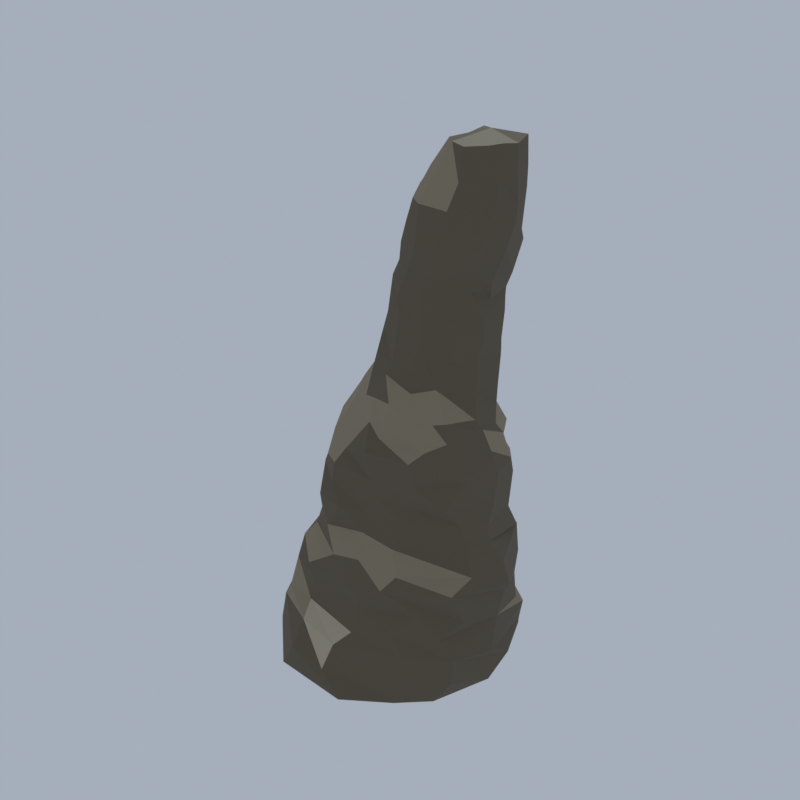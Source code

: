 # Source: F07_02_rock_formation_02.blend  (saved by Blender 5.2.45; exported with 4.5.12 LTS)
import bpy
from mathutils import Matrix  # noqa: F401  (used for matrix-valued properties, if any)

bpy.ops.wm.read_factory_settings(use_empty=True)
scene = bpy.context.scene
scene.name = 'Scene'

# ---- collections
col_collection = bpy.data.collections.new('Collection'); scene.collection.children.link(col_collection)

# ---- materials (node trees are filled in below, after node groups)
mat_wx2_rock_rock = bpy.data.materials.new('wx2_rock|Rock')
mat_wx2_rock_rock.diffuse_color = (0.1573, 0.1701, 0.1975, 1.0)
mat_wx2_kelp_grass = bpy.data.materials.new('wx2_kelp|Grass')
mat_wx2_kelp_grass.diffuse_color = (0.04145, 0.05112, 0.02776, 1.0)
mat_wx2_tan_dk_rock = bpy.data.materials.new('wx2_tan_dk|Rock')
mat_wx2_tan_dk_rock.diffuse_color = (0.139, 0.1113, 0.07383, 1.0)
mat_wx2_tan_lt_rock = bpy.data.materials.new('wx2_tan_lt|Rock')
mat_wx2_tan_lt_rock.diffuse_color = (0.4762, 0.4098, 0.2932, 1.0)
mat_wx2_tan_rock = bpy.data.materials.new('wx2_tan|Rock')
mat_wx2_tan_rock.diffuse_color = (0.2932, 0.2428, 0.1636, 1.0)

# ---- material node trees
mat_wx2_rock_rock.use_nodes = True; mat_wx2_rock_rock.node_tree.nodes.clear()
_N = mat_wx2_rock_rock.node_tree.nodes; _L = mat_wx2_rock_rock.node_tree.links
n0 = _N.new('ShaderNodeBsdfPrincipled'); n0.name = 'Principled BSDF'; n0.location = (-200, 100)
n0.inputs[0].default_value = (0.1573, 0.1701, 0.1975, 1.0)
n0.inputs[2].default_value = 0.94
n0.inputs[10].default_value = 0.005
n1 = _N.new('ShaderNodeOutputMaterial'); n1.name = 'Material Output'; n1.location = (200, 100)
_L.new(n0.outputs[0], n1.inputs[0])
n1.is_active_output = True
mat_wx2_kelp_grass.use_nodes = True; mat_wx2_kelp_grass.node_tree.nodes.clear()
_N = mat_wx2_kelp_grass.node_tree.nodes; _L = mat_wx2_kelp_grass.node_tree.links
n0 = _N.new('ShaderNodeBsdfPrincipled'); n0.name = 'Principled BSDF'; n0.location = (-200, 100)
n0.inputs[0].default_value = (0.04145, 0.05112, 0.02776, 1.0)
n0.inputs[2].default_value = 1.0
n0.inputs[10].default_value = 0.005
n1 = _N.new('ShaderNodeOutputMaterial'); n1.name = 'Material Output'; n1.location = (200, 100)
_L.new(n0.outputs[0], n1.inputs[0])
n1.is_active_output = True
mat_wx2_tan_dk_rock.use_nodes = True; mat_wx2_tan_dk_rock.node_tree.nodes.clear()
_N = mat_wx2_tan_dk_rock.node_tree.nodes; _L = mat_wx2_tan_dk_rock.node_tree.links
n0 = _N.new('ShaderNodeBsdfPrincipled'); n0.name = 'Principled BSDF'; n0.location = (-200, 100)
n0.inputs[0].default_value = (0.139, 0.1113, 0.07383, 1.0)
n0.inputs[2].default_value = 0.95
n0.inputs[10].default_value = 0.005
n1 = _N.new('ShaderNodeOutputMaterial'); n1.name = 'Material Output'; n1.location = (200, 100)
_L.new(n0.outputs[0], n1.inputs[0])
n1.is_active_output = True
mat_wx2_tan_lt_rock.use_nodes = True; mat_wx2_tan_lt_rock.node_tree.nodes.clear()
_N = mat_wx2_tan_lt_rock.node_tree.nodes; _L = mat_wx2_tan_lt_rock.node_tree.links
n0 = _N.new('ShaderNodeBsdfPrincipled'); n0.name = 'Principled BSDF'; n0.location = (-200, 100)
n0.inputs[0].default_value = (0.4762, 0.4098, 0.2932, 1.0)
n0.inputs[2].default_value = 0.92
n0.inputs[10].default_value = 0.005
n1 = _N.new('ShaderNodeOutputMaterial'); n1.name = 'Material Output'; n1.location = (200, 100)
_L.new(n0.outputs[0], n1.inputs[0])
n1.is_active_output = True
mat_wx2_tan_rock.use_nodes = True; mat_wx2_tan_rock.node_tree.nodes.clear()
_N = mat_wx2_tan_rock.node_tree.nodes; _L = mat_wx2_tan_rock.node_tree.links
n0 = _N.new('ShaderNodeBsdfPrincipled'); n0.name = 'Principled BSDF'; n0.location = (-200, 100)
n0.inputs[0].default_value = (0.2932, 0.2428, 0.1636, 1.0)
n0.inputs[2].default_value = 0.94
n0.inputs[10].default_value = 0.005
n1 = _N.new('ShaderNodeOutputMaterial'); n1.name = 'Material Output'; n1.location = (200, 100)
_L.new(n0.outputs[0], n1.inputs[0])
n1.is_active_output = True

# ---- world
world_world = bpy.data.worlds.new('World'); scene.world = world_world
world_world.use_nodes = True; world_world.node_tree.nodes.clear()
_N = world_world.node_tree.nodes; _L = world_world.node_tree.links
n0 = _N.new('ShaderNodeOutputWorld'); n0.name = 'World Output'; n0.location = (200, 100)
n1 = _N.new('ShaderNodeBackground'); n1.name = 'Background'; n1.location = (-200, 100)
n1.inputs[0].default_value = (0.42, 0.47, 0.55, 1.0)
n1.inputs[1].default_value = 0.9
_L.new(n1.outputs[0], n0.inputs[0])
n0.is_active_output = True
world_world.color = (0.05088, 0.05088, 0.05088)
world_world.sun_shadow_jitter_overblur = 0.0

# ---- meshes
me_rock_spire_02 = bpy.data.meshes.new('rock_spire_02')
me_rock_spire_02.from_pydata([(9.619, -0.5746, 0.1894), (8.061, 5.818, 1.076), (6.272, 7.023, 0.7172), (2.077, 9.274, 0.07555), (-3.79, 9.473, 0.8195), (-7.766, 8.045, 0.208), (-10.38, 1.348, 0.3094), (-10.22, -2.477, 0.4787), (-8.259, -5.8, 0.0), (-4.192, -9.72, 0.3806), (1.948, -9.87, 0.04446), (5.677, -7.573, 0.2422), (7.869, -5.425, 0.1984), (9.985, 1.499, 1.821), (8.782, 4.753, 2.734), (6.184, 7.089, 1.957), (1.86, 8.844, 2.571), (-1.874, 9.87, 1.957), (-8.053, 6.019, 2.444), (-9.716, 0.9808, 2.658), (-9.126, -3.399, 2.551), (-7.156, -6.77, 1.757), (-2.907, -9.838, 2.72), (0.07679, -9.667, 1.92), (6.192, -6.927, 2.387), (8.927, -4.72, 2.011), (10.05, -0.9955, 3.497), (9.044, 4.783, 4.511), (5.938, 7.288, 4.236), (0.7487, 8.869, 4.49), (-1.685, 9.457, 4.024), (-6.796, 7.168, 4.265), (-8.929, 4.376, 3.897), (-9.03, -1.807, 3.574), (-6.763, -6.577, 4.268), (-2.811, -8.562, 4.69), (0.7344, -8.989, 4.234), (5.894, -6.924, 4.41), (9.014, -4.367, 4.037), (9.65, 0.1997, 6.045), (8.893, 3.891, 5.319), (5.722, 6.118, 5.925), (1.8, 8.558, 6.427), (-1.58, 9.162, 6.082), (-5.878, 7.981, 5.268), (-9.187, 1.331, 6.334), (-9.11, -0.873, 5.471), (-6.025, -6.682, 5.427), (-3.263, -7.196, 5.689), (1.823, -8.057, 5.433), (4.864, -7.012, 6.14), (8.065, -5.077, 6.005), (9.809, 0.8494, 8.113), (8.819, 3.62, 7.842), (5.566, 6.296, 7.583), (0.4187, 8.442, 7.91), (-2.71, 8.274, 7.323), (-6.284, 5.655, 7.523), (-8.163, 0.8859, 7.549), (-7.761, -2.869, 7.183), (-6.121, -5.569, 7.677), (-2.967, -7.019, 8.067), (2.088, -7.553, 7.632), (6.432, -5.764, 7.847), (9.152, -3.407, 7.232), (10.38, 0.6154, 9.095), (8.219, 4.911, 9.033), (4.811, 7.138, 8.945), (1.082, 7.521, 9.413), (-1.14, 8.255, 9.458), (-4.451, 6.467, 9.633), (-7.18, 2.226, 9.247), (-7.652, -0.724, 9.211), (-6.254, -4.601, 9.282), (-3.426, -7.074, 9.045), (2.106, -7.653, 8.733), (4.049, -7.192, 9.873), (8.648, -4.468, 9.927), (9.998, 0.1714, 11.29), (7.842, 5.064, 11.42), (5.759, 6.041, 11.25), (2.074, 7.533, 11.05), (-1.348, 7.543, 11.64), (-4.317, 5.617, 11.63), (-6.658, 1.228, 11.16), (-6.173, -0.3335, 11.05), (-4.986, -4.41, 10.85), (-0.902, -6.871, 10.83), (1.643, -6.871, 11.46), (4.904, -6.396, 11.09), (9.103, -2.603, 10.88), (9.301, -0.8677, 13.29), (8.669, 3.795, 12.29), (4.63, 7.014, 12.41), (0.6829, 7.729, 13.06), (-1.595, 7.701, 12.65), (-3.877, 5.802, 12.46), (-5.613, 2.213, 12.57), (-5.536, -1.496, 12.63), (-3.893, -4.873, 12.97), (-2.444, -5.855, 12.43), (1.132, -5.855, 13.21), (4.044, -5.732, 12.83), (8.479, -2.283, 13.41), (9.047, -0.7504, 14.5), (8.305, 3.03, 14.15), (5.745, 6.991, 14.58), (2.909, 7.929, 14.24), (-0.6657, 7.547, 14.87), (-3.611, 5.279, 14.27), (-5.44, 1.663, 14.22), (-5.818, -1.473, 13.99), (-3.578, -5.378, 14.58), (-0.7852, -6.237, 14.85), (1.381, -5.489, 14.87), (4.689, -5.097, 14.77), (8.042, -2.813, 15.12), (8.919, 0.09459, 15.89), (7.808, 4.182, 16.56), (5.699, 6.799, 16.63), (0.9371, 7.952, 15.98), (-1.092, 7.156, 16.09), (-3.955, 4.18, 16.67), (-4.87, 2.709, 15.75), (-5.074, -1.484, 16.57), (-4.121, -4.074, 16.82), (-1.882, -5.774, 16.6), (2.177, -5.275, 16.38), (4.811, -4.618, 16.24), (7.377, -3.785, 16.49), (8.588, 1.008, 18.06), (8.029, 3.426, 18.2), (5.112, 6.588, 17.55), (3.108, 7.67, 17.83), (-1.054, 7.474, 18.02), (-3.935, 4.23, 18.04), (-5.289, 1.676, 17.8), (-4.87, -1.656, 18.55), (-3.396, -4.542, 17.85), (-1.657, -5.686, 18.17), (1.743, -5.361, 17.79), (5.277, -4.915, 18.15), (8.062, -2.344, 18.58), (8.093, 0.7215, 19.89), (7.387, 3.212, 20.16), (6.136, 5.475, 19.97), (3.219, 7.267, 19.64), (-0.0882, 7.265, 20.26), (-2.676, 5.845, 19.99), (-5.027, 1.681, 19.56), (-4.547, -1.455, 20.29), (-3.558, -3.485, 19.59), (-1.051, -5.147, 19.29), (1.605, -5.918, 20.28), (5.216, -5.371, 20.38), (7.864, -2.446, 19.42), (7.624, 0.2044, 21.72), (7.398, 2.147, 21.41), (4.536, 5.689, 21.55), (2.182, 6.28, 22.05), (-0.8214, 6.272, 21.11), (-2.973, 4.407, 21.88), (-4.138, 1.125, 21.11), (-3.936, -0.0306, 22.11), (-2.246, -2.668, 22.14), (0.7662, -4.401, 21.93), (2.119, -4.941, 21.25), (5.883, -4.34, 21.12), (6.844, -3.027, 21.59), (7.484, -0.59, 22.81), (7.094, 2.559, 22.75), (4.582, 5.041, 23.25), (2.363, 5.634, 23.76), (0.8051, 5.704, 23.2), (-1.864, 3.84, 23.18), (-2.754, 0.8934, 23.28), (-2.724, -0.8946, 23.39), (-0.7501, -2.995, 23.11), (0.6189, -3.57, 23.5), (2.345, -4.082, 23.76), (5.709, -3.287, 22.85), (6.518, -2.741, 22.98), (7.263, -0.2015, 24.83), (7.542, 1.988, 24.67), (5.928, 4.465, 25.39), (3.171, 5.351, 25.65), (1.364, 5.418, 24.85), (-0.5892, 3.953, 25.13), (-1.661, 1.269, 24.89), (-1.607, -0.7059, 25.09), (-0.5263, -2.554, 25.03), (1.363, -3.232, 25.53), (3.624, -3.164, 24.62), (5.348, -2.503, 25.23), (5.942, -1.988, 24.61), (7.169, -0.1332, 27.43), (7.271, 2.6, 26.79), (6.044, 4.424, 26.3), (4.326, 5.321, 26.67), (0.9832, 4.808, 27.14), (-0.06341, 3.48, 26.94), (-0.6674, 1.756, 27.26), (-0.9308, -0.06922, 26.89), (0.1952, -2.792, 26.89), (1.971, -3.289, 26.54), (3.718, -3.055, 27.35), (4.495, -2.744, 27.3), (6.13, -1.409, 26.77), (7.471, 0.1666, 28.66), (7.385, 2.401, 28.16), (5.293, 4.655, 28.96), (3.034, 5.01, 28.2), (2.502, 5.002, 28.92), (0.4196, 3.276, 28.86), (-0.4289, 0.6581, 28.88), (-0.1731, -1.174, 29.04), (0.164, -2.053, 28.46), (2.125, -3.056, 28.36), (4.222, -2.95, 28.57), (4.804, -2.533, 28.32), (6.294, -1.652, 28.32), (7.58, -0.1434, 30.38), (7.363, 2.71, 30.17), (6.608, 3.783, 30.58), (3.623, 4.855, 30.34), (1.809, 4.306, 29.79), (0.8009, 3.257, 30.6), (-0.2174, 1.125, 30.19), (-0.1325, -0.59, 30.67), (0.9264, -2.434, 30.09), (2.576, -3.119, 30.52), (4.307, -3.089, 29.78), (5.453, -2.409, 30.92), (6.625, -1.319, 30.7), (7.398, 0.8452, 31.55), (7.247, 2.858, 31.81), (6.659, 3.905, 32.44), (4.762, 4.461, 32.32), (2.38, 4.113, 31.94), (1.407, 3.465, 32.25), (0.3916, 1.427, 32.4), (0.3468, -1.041, 31.81), (0.93, -1.888, 32.7), (2.177, -2.985, 31.54), (4.449, -3.131, 32.69), (5.812, -2.183, 31.73), (7.058, -1.095, 32.66), (8.131, -0.1199, 33.28), (8.31, 2.058, 33.51), (6.754, 4.231, 34.31), (5.267, 4.435, 34.11), (3.222, 4.04, 33.9), (1.561, 3.083, 34.25), (0.913, 2.017, 34.25), (0.5725, -0.2307, 34.04), (1.884, -2.396, 33.66), (3.108, -2.996, 33.76), (5.041, -2.96, 33.51), (5.923, -2.634, 33.77), (7.577, -1.046, 33.76), (9.269, -0.209, 36.01), (8.44, 2.955, 35.63), (7.156, 4.366, 35.69), (4.964, 4.837, 35.7), (3.784, 4.594, 35.67), (1.999, 3.265, 36.17), (0.9185, 1.494, 36.03), (1.049, -0.9425, 35.18), (2.09, -2.409, 35.49), (3.963, -3.33, 35.28), (5.338, -3.276, 35.45), (7.422, -2.334, 35.25), (8.266, -1.906, 36.08), (9.779, -0.05714, 37.82), (9.02, 1.81, 36.76), (8.078, 3.237, 37.07), (6.365, 4.325, 37.84), (3.983, 4.327, 37.26), (2.737, 3.75, 37.33), (1.46, 2.096, 37.37), (1.409, -0.1957, 37.85), (2.679, -2.564, 37.13), (4.172, -3.388, 36.84), (6.629, -3.315, 37.52), (7.897, -2.796, 37.55), (8.733, -1.996, 36.9), (9.474, 0.5561, 38.85), (9.071, 2.089, 39.59), (7.912, 2.862, 38.71), (5.978, 3.792, 39.3), (4.531, 3.721, 38.57), (3.209, 3.162, 38.69), (2.396, 1.798, 39.37), (2.226, -0.5148, 39.19), (3.265, -2.614, 38.8), (4.131, -3.129, 38.67), (6.611, -3.29, 38.65), (8.386, -2.454, 39.14), (9.272, -1.536, 39.27), (9.706, -0.0908, 41.41), (9.006, 2.205, 40.97), (8.611, 2.584, 40.7), (7.078, 3.378, 40.57), (5.664, 3.389, 40.76), (4.367, 2.578, 41.01), (3.454, 1.126, 40.65), (3.451, -0.4534, 40.61), (3.957, -1.632, 40.9), (4.937, -2.508, 40.6), (7.075, -2.739, 40.48), (8.497, -2.082, 41.09), (9.158, -1.342, 40.92), (9.538, 0.1689, 42.85), (9.334, 1.53, 43.15), (8.544, 2.212, 42.74), (7.123, 2.718, 42.08), (6.42, 2.74, 42.64), (5.467, 2.092, 42.99), (4.661, 1.305, 42.5), (4.571, -0.3828, 42.53), (5.33, -1.486, 42.91), (5.84, -1.847, 42.76), (6.935, -2.085, 42.64), (8.502, -1.577, 42.86), (9.136, -0.8446, 42.97), (7.257, 0.3493, 43.44), (-1.247, -4.446, 0.6764), (0.6929, -5.542, 0.761), (-1.829, -5.839, 0.7867), (-4.361, -4.446, 0.7391), (-2.086, -2.437, 0.7513), (0.9365, -3.212, 0.7518), (-0.6096, -5.971, 1.591), (-3.693, -5.828, 1.786), (-2.726, -3.61, 1.543), (-0.2832, -2.139, 1.806), (1.237, -4.446, 1.676), (-1.247, -4.446, 2.419), (-4.853, -0.1143, 0.6756), (-2.666, -1.35, 0.7295), (-5.561, -1.81, 0.7421), (-7.113, -0.1143, 0.7431), (-5.682, 1.87, 0.7301), (-2.858, 1.013, 0.7368), (-4.32, -1.391, 1.469), (-6.595, -1.099, 1.556), (-6.634, 0.8919, 1.565), (-4.207, 1.431, 1.543), (-2.744, -0.1143, 1.547), (-4.853, -0.1143, 2.158), (4.27, 4.175, 0.6165), (6.171, 3.1, 0.7603), (3.501, 2.334, 0.756), (1.355, 4.175, 0.743), (3.507, 6.0, 0.7566), (5.971, 5.136, 0.7678), (5.125, 2.127, 1.729), (2.634, 3.25, 1.577), (2.384, 5.24, 1.64), (4.99, 5.898, 1.64), (7.122, 4.175, 1.746), (4.27, 4.175, 2.063), (5.649, 2.765, 0.6535), (7.095, 1.948, 0.7127), (5.14, 1.546, 0.7169), (3.888, 2.765, 0.7135), (5.085, 4.115, 0.7115), (6.968, 3.511, 0.7175), (6.164, 1.532, 1.349), (3.975, 1.819, 1.431), (4.102, 3.64, 1.399), (6.117, 3.885, 1.318), (7.651, 2.765, 1.417), (5.649, 2.765, 1.765), (0.7739, -6.688, 0.6496), (2.747, -7.803, 0.7229), (0.01684, -8.5, 0.7226), (-1.162, -6.688, 0.7383), (0.09487, -5.062, 0.7303), (2.4, -5.769, 0.736), (1.34, -8.044, 1.455), (-0.9236, -7.647, 1.509), (-0.9212, -5.73, 1.509), (1.466, -5.032, 1.538), (3.015, -6.688, 1.538), (0.7739, -6.688, 1.978), (4.625, -4.855, 0.6606), (6.401, -5.859, 0.7318), (4.052, -6.228, 0.7422), (2.857, -4.855, 0.7449), (3.984, -3.321, 0.7355), (6.132, -4.004, 0.742), (5.094, -5.977, 1.394), (2.664, -5.963, 1.579), (2.539, -3.677, 1.61), (5.228, -3.413, 1.483), (6.655, -4.855, 1.499), (4.625, -4.855, 2.088), (-0.5541, -4.585, 0.6636), (1.35, -5.661, 0.7441), (-1.317, -6.41, 0.7406), (-2.265, -4.585, 0.7781), (-1.248, -2.924, 0.7475), (1.65, -3.339, 0.7328), (0.2353, -6.474, 1.647), (-2.501, -5.685, 1.617), (-2.767, -3.334, 1.684), (0.1531, -2.892, 1.593), (1.33, -4.585, 1.51), (-0.5541, -4.585, 2.19), (0.8134, 5.908, 0.6595), (2.638, 4.877, 0.766), (0.05934, 4.103, 0.7604), (-1.794, 5.908, 0.7553), (0.1309, 7.541, 0.7674), (2.371, 6.788, 0.7798), (1.507, 4.248, 1.629), (-1.383, 4.667, 1.725), (-1.11, 6.994, 1.656), (1.59, 7.767, 1.684), (3.21, 5.908, 1.66), (0.8134, 5.908, 2.349), (6.531, -2.397, 0.6351), (7.393, -2.883, 0.7247), (6.139, -3.336, 0.7003), (5.117, -2.397, 0.6959), (6.129, -1.432, 0.6993), (7.716, -1.727, 0.6944), (7.04, -3.613, 1.277), (5.209, -3.144, 1.275), (5.373, -1.742, 1.233), (7.084, -1.073, 1.306), (7.904, -2.397, 1.221), (6.531, -2.397, 1.569)], [], [(1, 13, 0), (2, 14, 1), (3, 15, 2), (4, 16, 3), (5, 17, 4), (6, 18, 5), (7, 19, 6), (8, 20, 7), (9, 21, 8), (10, 22, 9), (11, 23, 10), (12, 24, 11), (0, 25, 12), (14, 26, 13), (15, 27, 14), (16, 28, 15), (17, 29, 16), (18, 30, 17), (19, 31, 18), (20, 32, 19), (21, 33, 20), (22, 34, 21), (23, 35, 22), (24, 36, 23), (25, 37, 24), (13, 38, 25), (27, 39, 26), (28, 40, 27), (29, 41, 28), (30, 42, 29), (31, 43, 30), (32, 44, 31), (33, 45, 32), (34, 46, 33), (35, 47, 34), (36, 48, 35), (37, 49, 36), (38, 50, 37), (26, 51, 38), (40, 52, 39), (41, 53, 40), (42, 54, 41), (43, 55, 42), (44, 56, 43), (45, 57, 44), (46, 58, 45), (47, 59, 46), (48, 60, 47), (49, 61, 48), (50, 62, 49), (51, 63, 50), (39, 64, 51), (53, 65, 52), (54, 66, 53), (55, 67, 54), (56, 68, 55), (57, 69, 56), (58, 70, 57), (59, 71, 58), (60, 72, 59), (61, 73, 60), (62, 74, 61), (63, 75, 62), (64, 76, 63), (52, 77, 64), (66, 78, 65), (67, 79, 66), (68, 80, 67), (69, 81, 68), (70, 82, 69), (71, 83, 70), (72, 84, 71), (73, 85, 72), (74, 86, 73), (75, 87, 74), (76, 88, 75), (77, 89, 76), (65, 90, 77), (79, 91, 78), (80, 92, 79), (81, 93, 80), (82, 94, 81), (83, 95, 82), (84, 96, 83), (85, 97, 84), (86, 98, 85), (87, 99, 86), (88, 100, 87), (89, 101, 88), (90, 102, 89), (78, 103, 90), (92, 104, 91), (93, 105, 92), (94, 106, 93), (95, 107, 94), (96, 108, 95), (97, 109, 96), (98, 110, 97), (99, 111, 98), (100, 112, 99), (101, 113, 100), (102, 114, 101), (103, 115, 102), (91, 116, 103), (105, 117, 104), (106, 118, 105), (107, 119, 106), (108, 120, 107), (109, 121, 108), (110, 122, 109), (111, 123, 110), (112, 124, 111), (113, 125, 112), (114, 126, 113), (115, 127, 114), (116, 128, 115), (104, 129, 116), (118, 130, 117), (119, 131, 118), (120, 132, 119), (121, 133, 120), (122, 134, 121), (123, 135, 122), (124, 136, 123), (125, 137, 124), (126, 138, 125), (127, 139, 126), (128, 140, 127), (129, 141, 128), (117, 142, 129), (131, 143, 130), (132, 144, 131), (133, 145, 132), (134, 146, 133), (135, 147, 134), (136, 148, 135), (137, 149, 136), (138, 150, 137), (139, 151, 138), (140, 152, 139), (141, 153, 140), (142, 154, 141), (130, 155, 142), (144, 156, 143), (145, 157, 144), (146, 158, 145), (147, 159, 146), (148, 160, 147), (149, 161, 148), (150, 162, 149), (151, 163, 150), (152, 164, 151), (153, 165, 152), (154, 166, 153), (155, 167, 154), (143, 168, 155), (157, 169, 156), (158, 170, 157), (159, 171, 158), (160, 172, 159), (161, 173, 160), (162, 174, 161), (163, 175, 162), (164, 176, 163), (165, 177, 164), (166, 178, 165), (167, 179, 166), (168, 180, 167), (156, 181, 168), (170, 182, 169), (171, 183, 170), (172, 184, 171), (173, 185, 172), (174, 186, 173), (175, 187, 174), (176, 188, 175), (177, 189, 176), (178, 190, 177), (179, 191, 178), (180, 192, 179), (181, 193, 180), (169, 194, 181), (183, 195, 182), (184, 196, 183), (185, 197, 184), (186, 198, 185), (187, 199, 186), (188, 200, 187), (189, 201, 188), (190, 202, 189), (191, 203, 190), (192, 204, 191), (193, 205, 192), (194, 206, 193), (182, 207, 194), (196, 208, 195), (197, 209, 196), (198, 210, 197), (199, 211, 198), (200, 212, 199), (201, 213, 200), (202, 214, 201), (203, 215, 202), (204, 216, 203), (205, 217, 204), (206, 218, 205), (207, 219, 206), (195, 220, 207), (209, 221, 208), (210, 222, 209), (211, 223, 210), (212, 224, 211), (213, 225, 212), (214, 226, 213), (215, 227, 214), (216, 228, 215), (217, 229, 216), (218, 230, 217), (219, 231, 218), (220, 232, 219), (208, 233, 220), (222, 234, 221), (223, 235, 222), (224, 236, 223), (225, 237, 224), (226, 238, 225), (227, 239, 226), (228, 240, 227), (229, 241, 228), (230, 242, 229), (231, 243, 230), (232, 244, 231), (233, 245, 232), (221, 246, 233), (235, 247, 234), (236, 248, 235), (237, 249, 236), (238, 250, 237), (239, 251, 238), (240, 252, 239), (241, 253, 240), (242, 254, 241), (243, 255, 242), (244, 256, 243), (245, 257, 244), (246, 258, 245), (234, 259, 246), (248, 260, 247), (249, 261, 248), (250, 262, 249), (251, 263, 250), (252, 264, 251), (253, 265, 252), (254, 266, 253), (255, 267, 254), (256, 268, 255), (257, 269, 256), (258, 270, 257), (259, 271, 258), (247, 272, 259), (261, 273, 260), (262, 274, 261), (263, 275, 262), (264, 276, 263), (265, 277, 264), (266, 278, 265), (267, 279, 266), (268, 280, 267), (269, 281, 268), (270, 282, 269), (271, 283, 270), (272, 284, 271), (260, 285, 272), (274, 286, 273), (275, 287, 274), (276, 288, 275), (277, 289, 276), (278, 290, 277), (279, 291, 278), (280, 292, 279), (281, 293, 280), (282, 294, 281), (283, 295, 282), (284, 296, 283), (285, 297, 284), (273, 298, 285), (287, 299, 286), (288, 300, 287), (289, 301, 288), (290, 302, 289), (291, 303, 290), (292, 304, 291), (293, 305, 292), (294, 306, 293), (295, 307, 294), (296, 308, 295), (297, 309, 296), (298, 310, 297), (286, 311, 298), (300, 312, 299), (301, 313, 300), (302, 314, 301), (303, 315, 302), (304, 316, 303), (305, 317, 304), (306, 318, 305), (307, 319, 306), (308, 320, 307), (309, 321, 308), (310, 322, 309), (311, 323, 310), (299, 324, 311), (2, 1, 0), (312, 313, 325), (313, 314, 325), (314, 315, 325), (315, 316, 325), (316, 317, 325), (317, 318, 325), (318, 319, 325), (319, 320, 325), (320, 321, 325), (321, 322, 325), (322, 323, 325), (323, 324, 325), (324, 312, 325), (1, 14, 13), (2, 15, 14), (3, 16, 15), (4, 17, 16), (5, 18, 17), (6, 19, 18), (7, 20, 19), (8, 21, 20), (9, 22, 21), (10, 23, 22), (11, 24, 23), (12, 25, 24), (0, 13, 25), (14, 27, 26), (15, 28, 27), (16, 29, 28), (17, 30, 29), (18, 31, 30), (19, 32, 31), (20, 33, 32), (21, 34, 33), (22, 35, 34), (23, 36, 35), (24, 37, 36), (25, 38, 37), (13, 26, 38), (27, 40, 39), (28, 41, 40), (29, 42, 41), (30, 43, 42), (31, 44, 43), (32, 45, 44), (33, 46, 45), (34, 47, 46), (35, 48, 47), (36, 49, 48), (37, 50, 49), (38, 51, 50), (26, 39, 51), (40, 53, 52), (41, 54, 53), (42, 55, 54), (43, 56, 55), (44, 57, 56), (45, 58, 57), (46, 59, 58), (47, 60, 59), (48, 61, 60), (49, 62, 61), (50, 63, 62), (51, 64, 63), (39, 52, 64), (53, 66, 65), (54, 67, 66), (55, 68, 67), (56, 69, 68), (57, 70, 69), (58, 71, 70), (59, 72, 71), (60, 73, 72), (61, 74, 73), (62, 75, 74), (63, 76, 75), (64, 77, 76), (52, 65, 77), (66, 79, 78), (67, 80, 79), (68, 81, 80), (69, 82, 81), (70, 83, 82), (71, 84, 83), (72, 85, 84), (73, 86, 85), (74, 87, 86), (75, 88, 87), (76, 89, 88), (77, 90, 89), (65, 78, 90), (79, 92, 91), (80, 93, 92), (81, 94, 93), (82, 95, 94), (83, 96, 95), (84, 97, 96), (85, 98, 97), (86, 99, 98), (87, 100, 99), (88, 101, 100), (89, 102, 101), (90, 103, 102), (78, 91, 103), (92, 105, 104), (93, 106, 105), (94, 107, 106), (95, 108, 107), (96, 109, 108), (97, 110, 109), (98, 111, 110), (99, 112, 111), (100, 113, 112), (101, 114, 113), (102, 115, 114), (103, 116, 115), (91, 104, 116), (105, 118, 117), (106, 119, 118), (107, 120, 119), (108, 121, 120), (109, 122, 121), (110, 123, 122), (111, 124, 123), (112, 125, 124), (113, 126, 125), (114, 127, 126), (115, 128, 127), (116, 129, 128), (104, 117, 129), (118, 131, 130), (119, 132, 131), (120, 133, 132), (121, 134, 133), (122, 135, 134), (123, 136, 135), (124, 137, 136), (125, 138, 137), (126, 139, 138), (127, 140, 139), (128, 141, 140), (129, 142, 141), (117, 130, 142), (131, 144, 143), (132, 145, 144), (133, 146, 145), (134, 147, 146), (135, 148, 147), (136, 149, 148), (137, 150, 149), (138, 151, 150), (139, 152, 151), (140, 153, 152), (141, 154, 153), (142, 155, 154), (130, 143, 155), (144, 157, 156), (145, 158, 157), (146, 159, 158), (147, 160, 159), (148, 161, 160), (149, 162, 161), (150, 163, 162), (151, 164, 163), (152, 165, 164), (153, 166, 165), (154, 167, 166), (155, 168, 167), (143, 156, 168), (157, 170, 169), (158, 171, 170), (159, 172, 171), (160, 173, 172), (161, 174, 173), (162, 175, 174), (163, 176, 175), (164, 177, 176), (165, 178, 177), (166, 179, 178), (167, 180, 179), (168, 181, 180), (156, 169, 181), (170, 183, 182), (171, 184, 183), (172, 185, 184), (173, 186, 185), (174, 187, 186), (175, 188, 187), (176, 189, 188), (177, 190, 189), (178, 191, 190), (179, 192, 191), (180, 193, 192), (181, 194, 193), (169, 182, 194), (183, 196, 195), (184, 197, 196), (185, 198, 197), (186, 199, 198), (187, 200, 199), (188, 201, 200), (189, 202, 201), (190, 203, 202), (191, 204, 203), (192, 205, 204), (193, 206, 205), (194, 207, 206), (182, 195, 207), (196, 209, 208), (197, 210, 209), (198, 211, 210), (199, 212, 211), (200, 213, 212), (201, 214, 213), (202, 215, 214), (203, 216, 215), (204, 217, 216), (205, 218, 217), (206, 219, 218), (207, 220, 219), (195, 208, 220), (209, 222, 221), (210, 223, 222), (211, 224, 223), (212, 225, 224), (213, 226, 225), (214, 227, 226), (215, 228, 227), (216, 229, 228), (217, 230, 229), (218, 231, 230), (219, 232, 231), (220, 233, 232), (208, 221, 233), (222, 235, 234), (223, 236, 235), (224, 237, 236), (225, 238, 237), (226, 239, 238), (227, 240, 239), (228, 241, 240), (229, 242, 241), (230, 243, 242), (231, 244, 243), (232, 245, 244), (233, 246, 245), (221, 234, 246), (235, 248, 247), (236, 249, 248), (237, 250, 249), (238, 251, 250), (239, 252, 251), (240, 253, 252), (241, 254, 253), (242, 255, 254), (243, 256, 255), (244, 257, 256), (245, 258, 257), (246, 259, 258), (234, 247, 259), (248, 261, 260), (249, 262, 261), (250, 263, 262), (251, 264, 263), (252, 265, 264), (253, 266, 265), (254, 267, 266), (255, 268, 267), (256, 269, 268), (257, 270, 269), (258, 271, 270), (259, 272, 271), (247, 260, 272), (261, 274, 273), (262, 275, 274), (263, 276, 275), (264, 277, 276), (265, 278, 277), (266, 279, 278), (267, 280, 279), (268, 281, 280), (269, 282, 281), (270, 283, 282), (271, 284, 283), (272, 285, 284), (260, 273, 285), (274, 287, 286), (275, 288, 287), (276, 289, 288), (277, 290, 289), (278, 291, 290), (279, 292, 291), (280, 293, 292), (281, 294, 293), (282, 295, 294), (283, 296, 295), (284, 297, 296), (285, 298, 297), (273, 286, 298), (287, 300, 299), (288, 301, 300), (289, 302, 301), (290, 303, 302), (291, 304, 303), (292, 305, 304), (293, 306, 305), (294, 307, 306), (295, 308, 307), (296, 309, 308), (297, 310, 309), (298, 311, 310), (286, 299, 311), (300, 313, 312), (301, 314, 313), (302, 315, 314), (303, 316, 315), (304, 317, 316), (305, 318, 317), (306, 319, 318), (307, 320, 319), (308, 321, 320), (309, 322, 321), (310, 323, 322), (311, 324, 323), (299, 312, 324), (0, 12, 2), (12, 11, 2), (11, 10, 8), (10, 9, 8), (8, 7, 6), (11, 8, 3), (6, 5, 4), (4, 3, 6), (6, 3, 8), (3, 2, 11), (326, 327, 328), (327, 326, 331), (326, 328, 329), (326, 329, 330), (326, 330, 331), (327, 331, 336), (328, 327, 332), (329, 328, 333), (330, 329, 334), (331, 330, 335), (327, 336, 332), (328, 332, 333), (329, 333, 334), (330, 334, 335), (331, 335, 336), (332, 336, 337), (333, 332, 337), (334, 333, 337), (335, 334, 337), (336, 335, 337), (338, 339, 340), (339, 338, 343), (338, 340, 341), (338, 341, 342), (338, 342, 343), (339, 343, 348), (340, 339, 344), (341, 340, 345), (342, 341, 346), (343, 342, 347), (339, 348, 344), (340, 344, 345), (341, 345, 346), (342, 346, 347), (343, 347, 348), (344, 348, 349), (345, 344, 349), (346, 345, 349), (347, 346, 349), (348, 347, 349), (350, 351, 352), (351, 350, 355), (350, 352, 353), (350, 353, 354), (350, 354, 355), (351, 355, 360), (352, 351, 356), (353, 352, 357), (354, 353, 358), (355, 354, 359), (351, 360, 356), (352, 356, 357), (353, 357, 358), (354, 358, 359), (355, 359, 360), (356, 360, 361), (357, 356, 361), (358, 357, 361), (359, 358, 361), (360, 359, 361), (362, 363, 364), (363, 362, 367), (362, 364, 365), (362, 365, 366), (362, 366, 367), (363, 367, 372), (364, 363, 368), (365, 364, 369), (366, 365, 370), (367, 366, 371), (363, 372, 368), (364, 368, 369), (365, 369, 370), (366, 370, 371), (367, 371, 372), (368, 372, 373), (369, 368, 373), (370, 369, 373), (371, 370, 373), (372, 371, 373), (374, 375, 376), (375, 374, 379), (374, 376, 377), (374, 377, 378), (374, 378, 379), (375, 379, 384), (376, 375, 380), (377, 376, 381), (378, 377, 382), (379, 378, 383), (375, 384, 380), (376, 380, 381), (377, 381, 382), (378, 382, 383), (379, 383, 384), (380, 384, 385), (381, 380, 385), (382, 381, 385), (383, 382, 385), (384, 383, 385), (386, 387, 388), (387, 386, 391), (386, 388, 389), (386, 389, 390), (386, 390, 391), (387, 391, 396), (388, 387, 392), (389, 388, 393), (390, 389, 394), (391, 390, 395), (387, 396, 392), (388, 392, 393), (389, 393, 394), (390, 394, 395), (391, 395, 396), (392, 396, 397), (393, 392, 397), (394, 393, 397), (395, 394, 397), (396, 395, 397), (398, 399, 400), (399, 398, 403), (398, 400, 401), (398, 401, 402), (398, 402, 403), (399, 403, 408), (400, 399, 404), (401, 400, 405), (402, 401, 406), (403, 402, 407), (399, 408, 404), (400, 404, 405), (401, 405, 406), (402, 406, 407), (403, 407, 408), (404, 408, 409), (405, 404, 409), (406, 405, 409), (407, 406, 409), (408, 407, 409), (410, 411, 412), (411, 410, 415), (410, 412, 413), (410, 413, 414), (410, 414, 415), (411, 415, 420), (412, 411, 416), (413, 412, 417), (414, 413, 418), (415, 414, 419), (411, 420, 416), (412, 416, 417), (413, 417, 418), (414, 418, 419), (415, 419, 420), (416, 420, 421), (417, 416, 421), (418, 417, 421), (419, 418, 421), (420, 419, 421), (422, 423, 424), (423, 422, 427), (422, 424, 425), (422, 425, 426), (422, 426, 427), (423, 427, 432), (424, 423, 428), (425, 424, 429), (426, 425, 430), (427, 426, 431), (423, 432, 428), (424, 428, 429), (425, 429, 430), (426, 430, 431), (427, 431, 432), (428, 432, 433), (429, 428, 433), (430, 429, 433), (431, 430, 433), (432, 431, 433)])
me_rock_spire_02.polygons.foreach_set('use_smooth', [True] * 828)
me_rock_spire_02.polygons.foreach_set('material_index', [2, 2, 2, 2, 4, 2, 2, 2, 2, 2, 2, 2, 2, 2, 2, 2, 2, 2, 4, 4, 2, 2, 2, 2, 2, 2, 2, 4, 4, 2, 2, 2, 2, 2, 4, 3, 2, 2, 2, 2, 2, 2, 2, 4, 4, 2, 2, 4, 2, 2, 2, 2, 2, 2, 2, 4, 4, 4, 2, 2, 2, 2, 2, 2, 2, 2, 2, 4, 2, 2, 2, 2, 2, 4, 2, 2, 2, 2, 2, 2, 2, 2, 2, 4, 4, 2, 2, 4, 4, 4, 2, 2, 2, 2, 2, 4, 2, 2, 2, 2, 2, 2, 2, 2, 2, 2, 2, 2, 2, 2, 2, 2, 2, 2, 2, 2, 2, 2, 2, 4, 2, 2, 2, 2, 2, 2, 2, 2, 2, 2, 2, 2, 2, 2, 2, 2, 2, 2, 4, 2, 2, 2, 2, 4, 4, 4, 2, 2, 2, 4, 4, 4, 2, 2, 2, 2, 2, 2, 4, 2, 2, 2, 4, 4, 4, 4, 4, 4, 2, 2, 2, 2, 2, 2, 2, 2, 4, 2, 2, 4, 4, 4, 2, 2, 2, 2, 2, 2, 2, 2, 2, 2, 2, 2, 2, 2, 2, 2, 2, 4, 2, 2, 2, 2, 2, 2, 2, 2, 2, 2, 2, 2, 2, 2, 2, 2, 2, 2, 2, 2, 2, 2, 2, 2, 4, 2, 2, 2, 2, 2, 2, 2, 2, 2, 2, 2, 2, 2, 2, 2, 2, 2, 2, 2, 2, 2, 2, 2, 2, 2, 2, 2, 2, 2, 2, 2, 2, 2, 2, 2, 2, 2, 2, 2, 2, 2, 2, 2, 2, 2, 2, 2, 2, 2, 2, 2, 4, 4, 4, 4, 4, 2, 2, 2, 2, 2, 2, 2, 2, 4, 4, 4, 4, 4, 4, 4, 2, 2, 2, 2, 2, 2, 4, 4, 4, 4, 4, 4, 4, 2, 2, 2, 2, 4, 4, 4, 4, 4, 4, 4, 4, 4, 3, 3, 3, 3, 2, 2, 2, 2, 4, 4, 4, 2, 2, 2, 2, 2, 2, 2, 2, 2, 2, 2, 2, 2, 2, 2, 3, 2, 2, 2, 4, 4, 2, 2, 2, 4, 2, 2, 4, 3, 2, 2, 2, 2, 2, 2, 4, 4, 4, 2, 2, 2, 2, 2, 2, 2, 2, 2, 4, 2, 2, 2, 2, 2, 2, 2, 2, 2, 2, 2, 2, 2, 2, 2, 4, 2, 2, 4, 2, 4, 4, 2, 2, 2, 2, 2, 2, 4, 4, 2, 2, 4, 4, 2, 2, 2, 2, 2, 2, 4, 2, 2, 2, 2, 2, 2, 2, 2, 2, 2, 2, 2, 2, 2, 2, 2, 2, 2, 2, 2, 2, 2, 4, 2, 2, 2, 2, 2, 2, 2, 2, 2, 2, 2, 4, 2, 2, 2, 2, 2, 2, 2, 4, 2, 2, 2, 2, 2, 4, 4, 2, 2, 4, 4, 4, 4, 2, 4, 2, 2, 2, 2, 4, 2, 2, 4, 4, 4, 4, 4, 4, 2, 2, 2, 2, 2, 2, 2, 2, 2, 2, 2, 4, 4, 4, 2, 2, 2, 2, 2, 4, 2, 2, 2, 2, 2, 2, 2, 2, 2, 2, 2, 2, 2, 2, 2, 2, 2, 2, 2, 2, 2, 2, 2, 2, 4, 2, 2, 2, 2, 2, 2, 2, 2, 2, 2, 2, 2, 2, 2, 2, 2, 2, 2, 2, 2, 2, 2, 2, 2, 2, 2, 2, 2, 2, 2, 2, 2, 2, 2, 2, 2, 2, 2, 2, 2, 2, 2, 2, 2, 2, 2, 2, 2, 2, 2, 2, 2, 2, 4, 2, 2, 2, 2, 2, 2, 2, 2, 2, 4, 4, 4, 4, 4, 2, 2, 2, 2, 2, 2, 2, 2, 2, 4, 4, 4, 4, 4, 4, 4, 2, 2, 2, 2, 2, 4, 4, 4, 4, 4, 4, 4, 2, 2, 2, 2, 2, 2, 2, 2, 2, 2, 2, 2, 2, 2, 2, 2, 2, 2, 2, 2, 2, 2, 2, 2, 2, 2, 2, 2, 2, 2, 2, 2, 2, 2, 2, 2, 2, 2, 2, 2, 2, 2, 2, 2, 2, 2, 2, 2, 2, 2, 2, 2, 2, 2, 4, 4, 4, 4, 4, 4, 4, 4, 4, 4, 4, 4, 4, 4, 4, 4, 4, 4, 4, 4, 2, 2, 2, 2, 2, 2, 2, 2, 2, 2, 2, 2, 2, 2, 2, 2, 2, 2, 2, 2, 4, 4, 4, 4, 4, 4, 4, 4, 4, 4, 4, 4, 4, 4, 4, 4, 4, 4, 4, 4, 2, 2, 2, 2, 2, 2, 2, 2, 2, 2, 2, 2, 2, 2, 2, 2, 2, 2, 2, 2, 2, 2, 2, 2, 2, 2, 2, 2, 2, 2, 2, 2, 2, 2, 2, 2, 2, 2, 2, 2, 4, 4, 4, 4, 4, 4, 4, 4, 4, 4, 4, 4, 4, 4, 4, 4, 4, 4, 4, 4, 4, 4, 4, 4, 4, 4, 4, 4, 4, 4, 4, 4, 4, 4, 4, 4, 4, 4, 4, 4])
_k = set([(0, 1), (0, 2), (0, 12), (0, 13), (0, 25), (1, 2), (1, 13), (1, 14), (2, 3), (2, 11), (2, 14), (2, 15), (3, 4), (3, 15), (3, 16), (4, 5), (4, 6), (4, 16), (4, 17), (5, 6), (5, 17), (5, 18), (6, 7), (6, 8), (6, 19), (7, 8), (7, 20), (8, 9), (8, 10), (8, 21), (9, 10), (9, 21), (9, 22), (10, 11), (10, 22), (10, 23), (11, 12), (11, 23), (11, 24), (12, 25), (13, 14), (13, 26), (13, 38), (14, 26), (14, 27), (15, 16), (15, 28), (16, 17), (16, 28), (17, 18), (17, 30), (18, 30), (18, 31), (19, 20), (19, 31), (19, 32), (20, 21), (20, 32), (20, 33), (21, 33), (21, 34), (22, 23), (22, 34), (22, 35), (23, 35), (23, 36), (24, 37), (25, 38), (26, 27), (26, 38), (26, 39), (27, 28), (27, 39), (27, 40), (28, 29), (28, 40), (28, 41), (29, 41), (29, 42), (30, 31), (30, 43), (31, 32), (31, 43), (31, 44), (32, 44), (32, 45), (33, 46), (34, 35), (34, 46), (34, 47), (35, 36), (35, 47), (35, 48), (36, 37), (36, 48), (36, 49), (37, 38), (37, 49), (37, 50), (38, 50), (38, 51), (39, 40), (39, 51), (39, 52), (39, 64), (40, 41), (40, 52), (40, 53), (42, 54), (42, 55), (43, 44), (43, 55), (43, 56), (44, 56), (44, 57), (45, 46), (45, 57), (45, 58), (46, 47), (46, 59), (47, 48), (47, 60), (48, 49), (48, 60), (48, 61), (49, 62), (50, 63), (51, 63), (51, 64), (52, 53), (52, 65), (52, 77), (53, 54), (53, 65), (53, 66), (54, 55), (54, 66), (54, 67), (55, 67), (55, 68), (56, 57), (56, 68), (56, 69), (57, 69), (57, 70), (58, 70), (58, 71), (59, 60), (59, 71), (59, 72), (60, 61), (60, 72), (60, 73), (61, 62), (61, 73), (61, 74), (62, 63), (62, 75), (63, 76), (64, 76), (64, 77), (65, 66), (65, 77), (65, 78), (66, 67), (66, 79), (67, 79), (67, 80), (68, 80), (69, 81), (69, 82), (70, 83), (71, 72), (71, 84), (72, 73), (72, 84), (73, 74), (73, 86), (74, 75), (74, 87), (75, 76), (76, 77), (76, 88), (76, 89), (77, 89), (77, 90), (78, 79), (78, 91), (78, 103), (79, 80), (79, 91), (79, 92), (80, 92), (80, 93), (81, 82), (81, 93), (81, 94), (82, 83), (82, 95), (83, 95), (83, 96), (84, 97), (85, 86), (85, 97), (85, 98), (86, 87), (86, 98), (86, 99), (87, 88), (87, 100), (88, 101), (89, 90), (89, 102), (90, 102), (90, 103), (91, 92), (91, 104), (92, 93), (92, 105), (93, 105), (93, 106), (94, 106), (94, 107), (95, 107), (95, 108), (96, 109), (97, 98), (97, 110), (98, 99), (98, 110), (98, 111), (99, 112), (100, 101), (100, 112), (100, 113), (101, 113), (101, 114), (102, 115), (103, 116), (104, 105), (104, 117), (105, 106), (105, 118), (106, 107), (106, 119), (107, 108), (107, 120), (108, 109), (108, 120), (108, 121), (109, 121), (109, 122), (110, 111), (110, 123), (111, 112), (111, 124), (112, 113), (112, 124), (112, 125), (113, 114), (113, 125), (113, 126), (114, 126), (115, 116), (115, 127), (115, 128), (116, 128), (116, 129), (117, 129), (117, 130), (117, 142), (118, 131), (119, 131), (119, 132), (120, 121), (120, 132), (120, 133), (121, 122), (121, 133), (121, 134), (123, 124), (123, 136), (124, 136), (124, 137), (125, 126), (125, 137), (125, 138), (126, 139), (127, 128), (128, 129), (128, 140), (129, 141), (129, 142), (130, 131), (130, 143), (131, 132), (131, 144), (132, 133), (132, 144), (132, 145), (133, 134), (133, 146), (134, 135), (134, 147), (135, 147), (135, 148), (136, 149), (137, 150), (138, 139), (138, 151), (139, 140), (139, 151), (139, 152), (140, 152), (140, 153), (141, 142), (141, 154), (142, 154), (142, 155), (143, 156), (143, 168), (144, 145), (144, 156), (144, 157), (145, 157), (145, 158), (146, 147), (146, 159), (147, 148), (147, 159), (147, 160), (148, 161), (149, 150), (149, 161), (150, 151), (150, 162), (150, 163), (151, 164), (152, 153), (153, 154), (153, 165), (154, 167), (155, 168), (156, 169), (156, 181), (157, 158), (157, 170), (158, 170), (158, 171), (159, 160), (159, 172), (160, 173), (161, 174), (162, 163), (162, 174), (163, 175), (163, 176), (164, 176), (164, 177), (165, 166), (165, 178), (166, 167), (166, 178), (166, 179), (167, 168), (167, 179), (167, 180), (168, 180), (168, 181), (169, 181), (169, 182), (169, 194), (170, 182), (170, 183), (171, 172), (171, 183), (171, 184), (172, 185), (173, 174), (173, 186), (174, 187), (175, 188), (176, 189), (177, 189), (177, 190), (179, 191), (180, 193), (181, 193), (182, 183), (182, 195), (183, 184), (183, 196), (184, 197), (185, 186), (185, 197), (185, 198), (186, 198), (186, 199), (187, 199), (187, 200), (188, 201), (189, 190), (189, 202), (190, 191), (190, 202), (190, 203), (191, 192), (191, 204), (192, 193), (192, 205), (193, 194), (193, 206), (194, 206), (195, 196), (195, 207), (195, 208), (196, 209), (197, 198), (197, 210), (198, 210), (198, 211), (199, 212), (200, 212), (200, 213), (201, 214), (202, 214), (202, 215), (203, 204), (203, 216), (204, 216), (204, 217), (205, 218), (206, 218), (207, 219), (207, 220), (208, 221), (209, 210), (209, 222), (210, 211), (210, 223), (211, 223), (211, 224), (212, 224), (212, 225), (213, 226), (214, 226), (214, 227), (215, 228), (216, 229), (217, 230), (218, 231), (220, 232), (220, 233), (221, 246), (222, 223), (222, 235), (223, 236), (224, 237), (225, 237), (225, 238), (226, 227), (226, 239), (227, 228), (227, 240), (228, 241), (229, 242), (230, 231), (230, 242), (230, 243), (231, 243), (231, 244), (234, 235), (234, 246), (234, 247), (234, 259), (235, 247), (235, 248), (236, 237), (236, 249), (237, 249), (237, 250), (238, 251), (239, 252), (240, 253), (241, 253), (241, 254), (242, 243), (242, 254), (242, 255), (243, 256), (244, 257), (245, 258), (246, 259), (247, 260), (248, 260), (248, 261), (249, 262), (250, 251), (250, 263), (251, 252), (251, 264), (252, 265), (253, 266), (254, 255), (254, 266), (254, 267), (255, 268), (256, 257), (256, 269), (257, 270), (258, 259), (258, 271), (260, 273), (260, 285), (261, 262), (261, 274), (262, 263), (262, 274), (262, 275), (263, 264), (263, 275), (263, 276), (264, 276), (264, 277), (265, 277), (265, 278), (266, 278), (266, 279), (267, 279), (267, 280), (268, 281), (269, 282), (270, 283), (271, 272), (271, 284), (272, 285), (273, 274), (273, 286), (273, 298), (274, 287), (275, 276), (275, 287), (275, 288), (276, 289), (277, 278), (277, 289), (278, 279), (278, 291), (279, 280), (279, 292), (280, 293), (281, 294), (282, 295), (283, 284), (283, 296), (284, 285), (284, 297), (285, 298), (286, 298), (286, 299), (286, 311), (287, 288), (287, 300), (288, 289), (288, 300), (288, 301), (289, 302), (290, 302), (290, 303), (291, 304), (292, 304), (292, 305), (293, 294), (293, 306), (294, 295), (294, 306), (294, 307), (295, 296), (295, 308), (296, 309), (297, 310), (298, 311), (299, 311), (299, 312), (300, 301), (300, 313), (301, 302), (302, 303), (302, 314), (303, 315), (303, 316), (304, 305), (304, 317), (305, 318), (306, 319), (307, 320), (308, 321), (309, 322), (310, 323), (311, 324), (312, 313), (312, 324), (313, 314), (313, 325), (314, 315), (315, 316), (315, 325), (316, 317), (316, 325), (317, 318), (317, 325), (318, 319), (319, 320), (320, 321), (320, 325), (321, 322), (322, 323), (323, 324), (324, 325), (327, 328), (327, 331), (327, 332), (327, 336), (328, 329), (328, 332), (328, 333), (329, 330), (329, 333), (329, 334), (330, 331), (330, 335), (331, 335), (331, 336), (332, 333), (332, 336), (332, 337), (333, 334), (333, 337), (334, 335), (335, 336), (335, 337), (336, 337), (339, 340), (339, 343), (339, 344), (339, 348), (340, 341), (340, 344), (340, 345), (341, 342), (341, 345), (341, 346), (342, 343), (342, 346), (342, 347), (343, 347), (343, 348), (344, 345), (344, 349), (345, 346), (345, 349), (346, 347), (346, 349), (347, 348), (347, 349), (348, 349), (351, 352), (351, 355), (351, 356), (351, 360), (352, 353), (352, 356), (352, 357), (353, 354), (353, 357), (353, 358), (354, 355), (354, 358), (354, 359), (355, 359), (355, 360), (356, 357), (356, 360), (356, 361), (357, 358), (358, 359), (358, 361), (359, 360), (360, 361), (363, 364), (363, 367), (363, 368), (363, 372), (364, 365), (364, 368), (364, 369), (365, 366), (365, 369), (365, 370), (366, 367), (366, 370), (366, 371), (367, 371), (367, 372), (368, 369), (368, 372), (369, 370), (369, 373), (370, 371), (370, 373), (371, 372), (372, 373), (375, 376), (375, 379), (375, 380), (375, 384), (376, 377), (376, 380), (376, 381), (377, 378), (377, 381), (377, 382), (378, 379), (378, 382), (378, 383), (379, 383), (379, 384), (380, 381), (380, 384), (380, 385), (381, 382), (381, 385), (382, 383), (382, 385), (383, 384), (383, 385), (384, 385), (387, 388), (387, 391), (387, 392), (387, 396), (388, 389), (388, 392), (388, 393), (389, 390), (389, 393), (389, 394), (390, 391), (390, 394), (390, 395), (391, 395), (391, 396), (392, 393), (392, 396), (393, 394), (393, 397), (394, 395), (394, 397), (395, 396), (395, 397), (396, 397), (399, 400), (399, 403), (399, 404), (399, 408), (400, 401), (400, 404), (400, 405), (401, 402), (401, 405), (401, 406), (402, 403), (402, 406), (402, 407), (403, 407), (403, 408), (404, 405), (404, 408), (404, 409), (405, 406), (405, 409), (406, 407), (406, 409), (407, 408), (407, 409), (408, 409), (411, 412), (411, 415), (411, 416), (411, 420), (412, 413), (412, 416), (412, 417), (413, 414), (413, 417), (413, 418), (414, 415), (414, 418), (414, 419), (415, 419), (415, 420), (416, 417), (416, 420), (416, 421), (417, 418), (417, 421), (418, 419), (418, 421), (419, 420), (419, 421), (420, 421), (423, 424), (423, 427), (423, 428), (423, 432), (424, 425), (424, 428), (424, 429), (425, 426), (425, 429), (425, 430), (426, 427), (426, 430), (426, 431), (427, 431), (427, 432), (428, 429), (428, 432), (428, 433), (429, 430), (429, 433), (430, 431), (430, 433), (431, 432), (431, 433), (432, 433)])
me_rock_spire_02.attributes.new('sharp_edge', 'BOOLEAN', 'EDGE').data.foreach_set('value', [ (min(e.vertices), max(e.vertices)) in _k for e in me_rock_spire_02.edges])
me_rock_spire_02.materials.append(mat_wx2_rock_rock)
me_rock_spire_02.materials.append(mat_wx2_kelp_grass)
me_rock_spire_02.materials.append(mat_wx2_tan_dk_rock)
me_rock_spire_02.materials.append(mat_wx2_tan_lt_rock)
me_rock_spire_02.materials.append(mat_wx2_tan_rock)
me_rock_spire_02.update()

# ---- objects
ob_rock_spire_02 = bpy.data.objects.new('rock_spire_02', me_rock_spire_02)

# ---- transforms, parenting, visibility, modifiers, constraints
ob_rock_spire_02.location = (0.0, 0.0, 0.0)

# ---- collection membership
scene.collection.objects.link(ob_rock_spire_02)

# ---- scene / render settings (as saved in the file)
scene.frame_start = 1; scene.frame_end = 250; scene.frame_set(1)
scene.render.engine = 'CYCLES'
scene.render.resolution_x = 400
scene.render.resolution_y = 400
scene.render.bake_bias = 0.0
scene.render.bake_samples = 0
scene.render.compositor_device = 'GPU'
scene.cycles.samples = 24
scene.cycles.adaptive_threshold = 0.05
scene.cycles.max_bounces = 4
scene.cycles.diffuse_bounces = 2
scene.cycles.glossy_bounces = 2
scene.cycles.transmission_bounces = 2
scene.cycles.transparent_max_bounces = 4
scene.eevee.taa_render_samples = 48
scene.eevee.use_volume_custom_range = False
scene.eevee.fast_gi_thickness_near = 0.1
scene.eevee.fast_gi_thickness_far = 0.0
scene.eevee.ray_tracing_options.screen_trace_thickness = 0.1
scene.view_settings.view_transform = 'Standard'
bpy.context.view_layer.update()

# ---- added for rendering (the .blend has no active camera): camera
cam_auto = bpy.data.cameras.new('AutoCamera')
cam_auto.lens = 50.0
cam_auto.sensor_width = 36.0
cam_auto.clip_end = 1000.0
ob_auto_camera = bpy.data.objects.new('AutoCamera', cam_auto)
scene.collection.objects.link(ob_auto_camera)
ob_auto_camera.location = (48.1443, -57.7732, 60.2354)
ob_auto_camera.rotation_euler = (1.09748, -7.21219e-08, 0.694738)
scene.camera = ob_auto_camera
bpy.context.view_layer.update()
